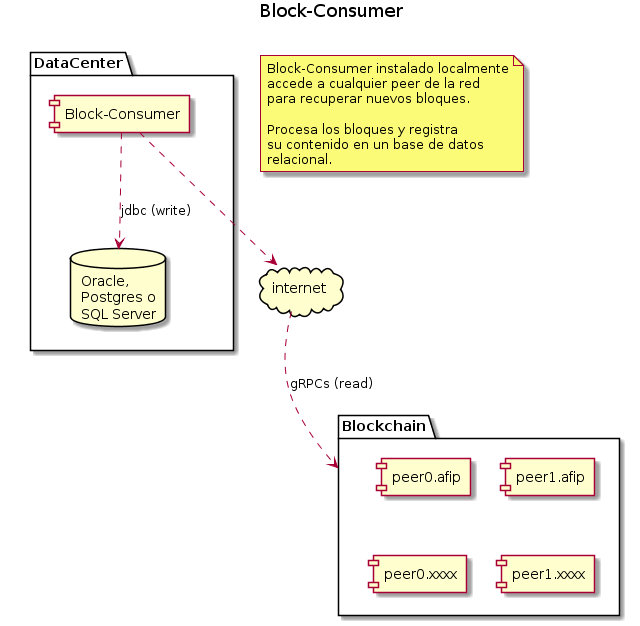

The diagram above was rendered by PlantUML. Its source (embedded in the PNG):
@startuml
title Block-Consumer

note as N1
Block-Consumer instalado localmente
accede a cualquier peer de la red 
para recuperar nuevos bloques.

Procesa los bloques y registra 
su contenido en un base de datos 
relacional.
end note

package Blockchain {
    [peer0.afip]
    [peer1.afip]
    [peer0.xxxx]
    [peer1.xxxx]
} 

package DataCenter {
    component [Block-Consumer] as BlockConsumer 
    database "Oracle,\nPostgres o\nSQL Server" as db 
} 

cloud internet

BlockConsumer ..> internet 
BlockConsumer ..> db : jdbc (write)
internet ..> Blockchain : gRPCs (read)

Blockchain -[hidden]left- DataCenter
@enduml